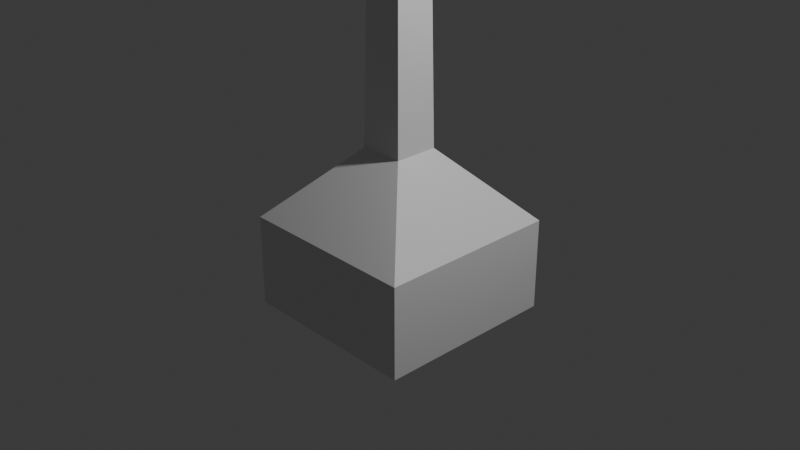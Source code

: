 # Source: Dummy.blend  (saved by Blender 5.0.119; exported with 4.5.12 LTS)
import bpy
from mathutils import Matrix  # noqa: F401  (used for matrix-valued properties, if any)

bpy.ops.wm.read_factory_settings(use_empty=True)
scene = bpy.context.scene
scene.name = 'Scene'

# ---- collections
col_collection = bpy.data.collections.new('Collection'); scene.collection.children.link(col_collection)

# ---- materials (node trees are filled in below, after node groups)
mat_material = bpy.data.materials.new('Material')
mat_material.alpha_threshold = 0.0
mat_material.use_backface_culling_lightprobe_volume = False
mat_material.roughness = 0.5
mat_material.line_color = (0.0, 0.0, 0.0, 1.0)

# ---- material node trees
mat_material.use_nodes = True; mat_material.node_tree.nodes.clear()
_N = mat_material.node_tree.nodes; _L = mat_material.node_tree.links
n0 = _N.new('ShaderNodeOutputMaterial'); n0.name = 'Material Output'; n0.location = (200, 100)
n1 = _N.new('ShaderNodeBsdfPrincipled'); n1.name = 'Principled BSDF'; n1.location = (-200, 100)
_L.new(n1.outputs[0], n0.inputs[0])
n0.is_active_output = True

# ---- world
world_world = bpy.data.worlds.new('World'); scene.world = world_world
world_world.use_nodes = True; world_world.node_tree.nodes.clear()
_N = world_world.node_tree.nodes; _L = world_world.node_tree.links
n0 = _N.new('ShaderNodeOutputWorld'); n0.name = 'World Output'; n0.location = (200, 100)
n1 = _N.new('ShaderNodeBackground'); n1.name = 'Background'; n1.location = (-200, 100)
n1.inputs[0].default_value = (0.05088, 0.05088, 0.05088, 1.0)
_L.new(n1.outputs[0], n0.inputs[0])
n0.is_active_output = True
world_world.color = (0.05088, 0.05088, 0.05088)
world_world.sun_shadow_jitter_overblur = 0.0

# ---- cameras
cam_camera = bpy.data.cameras.new('Camera')
cam_camera.clip_end = 100.0
cam_camera.ortho_scale = 7.314

# ---- lights
light_light = bpy.data.lights.new('Light', 'POINT')
light_light.energy = 1000.0
light_light.shadow_soft_size = 0.1

# ---- meshes
me_cube = bpy.data.meshes.new('Cube')
me_cube.from_pydata([(1.0, 1.0, -1.0), (1.0, -1.0, -1.0), (-1.0, 1.0, -1.0), (-1.0, -1.0, -1.0), (1.0, -1.0, 0.0), (-1.0, -1.0, 0.0), (1.0, 1.0, 0.0), (-1.0, 1.0, 0.0), (0.2409, -0.2409, 0.778), (-0.2409, -0.2409, 0.778), (0.2409, 0.2409, 0.778), (-0.2409, 0.2409, 0.778), (0.2242, -0.2242, 1.826), (-0.2242, -0.2242, 1.826), (0.2242, 0.2242, 1.826), (-0.2242, 0.2242, 1.826), (0.2159, -0.2159, 2.35), (0.2159, 0.2159, 2.35), (-0.2159, -0.2159, 2.35), (-0.2159, 0.2159, 2.35), (-0.2326, -0.2326, 1.302), (-0.2326, 0.2326, 1.302), (0.2326, -0.2326, 1.302), (0.2326, 0.2326, 1.302), (0.2088, 0.2088, 2.795), (0.08942, 0.08942, 4.488), (0.2088, -0.2088, 2.795), (0.08942, -0.08942, 4.488), (-0.08942, 0.08942, 4.488), (-0.2088, 0.2088, 2.795), (-0.08942, -0.08942, 4.488), (-0.2088, -0.2088, 2.795), (0.1278, -0.1278, 2.874), (-0.1278, -0.1278, 2.874), (0.1278, 0.1278, 2.874), (-0.1278, 0.1278, 2.874), (-0.1086, -0.1086, 3.681), (-0.1086, 0.1086, 3.681), (-0.1182, -0.1182, 3.278), (-0.1182, 0.1182, 3.278), (0.1182, -0.1182, 3.278), (0.1182, 0.1182, 3.278), (-0.1086, 1.108, 3.705), (-0.1086, -1.108, 3.705), (-0.1086, -0.1086, 3.681), (0.1086, -0.1086, 3.681), (-0.1086, -1.108, 3.705), (0.1086, -1.108, 3.705), (-0.1086, 1.108, 3.705), (0.1086, 1.108, 3.705), (0.08942, -0.08942, 5.446), (0.04708, -0.04708, 5.488), (0.08375, -0.08375, 5.467), (0.06825, -0.06825, 5.483), (-0.04708, -0.04708, 5.488), (-0.08942, -0.08942, 5.446), (-0.06825, -0.06825, 5.483), (-0.08375, -0.08375, 5.467), (0.08942, 0.08942, 5.446), (0.04708, 0.04708, 5.488), (0.08375, 0.08375, 5.467), (0.06825, 0.06825, 5.483), (-0.04708, 0.04708, 5.488), (-0.08942, 0.08942, 5.446), (-0.06825, 0.06825, 5.483), (-0.08375, 0.08375, 5.467), (-0.07418, -1.607, 3.751), (-0.1086, -1.575, 3.716), (-0.0914, -1.603, 3.734), (-0.104, -1.591, 3.721), (0.1086, -1.575, 3.716), (0.07418, -1.607, 3.751), (0.104, -1.591, 3.721), (0.0914, -1.603, 3.734), (-0.1038, -1.57, 3.918), (-0.07098, -1.604, 3.885), (-0.09942, -1.587, 3.914), (-0.0874, -1.599, 3.902), (0.07098, -1.604, 3.885), (0.1038, -1.57, 3.918), (0.0874, -1.599, 3.902), (0.09942, -1.587, 3.914), (0.1038, 1.569, 3.918), (0.07044, 1.604, 3.885), (0.09934, 1.586, 3.914), (0.08713, 1.599, 3.902), (-0.07044, 1.604, 3.885), (-0.1038, 1.569, 3.918), (-0.08713, 1.599, 3.902), (-0.09934, 1.586, 3.914), (0.1086, 1.574, 3.716), (0.07361, 1.607, 3.751), (0.1039, 1.591, 3.721), (0.09111, 1.603, 3.734), (-0.1086, 1.574, 3.716), (-0.07361, 1.607, 3.751), (-0.1039, 1.591, 3.721), (-0.09111, 1.603, 3.734), (0.1073, 0.1637, 3.739), (0.0804, 0.1086, 3.682), (0.04738, 0.1602, 3.884), (0.1025, 0.1025, 3.94), (0.1052, 0.1616, 3.828), (-0.04738, 0.1602, 3.884), (-0.1052, 0.1038, 3.883), (-0.1052, 1.16, 3.908), (-0.04738, 1.047, 3.906), (0.1073, 1.051, 3.76), (0.08038, 1.108, 3.705), (0.04738, 1.047, 3.906), (0.1052, 1.048, 3.849), (0.1038, 1.132, 3.908), (0.1071, -0.1691, 3.745), (0.1046, -0.04713, 3.68), (0.0418, -0.1658, 3.885), (0.1053, -0.1673, 3.823), (0.1024, -0.07134, 3.944), (-0.0418, -0.1658, 3.885), (-0.1053, -0.1038, 3.883), (-0.0418, -1.042, 3.905), (-0.1053, -1.166, 3.877), (0.1071, -1.045, 3.766), (0.1086, -1.17, 3.707), (0.1038, -1.166, 3.908), (0.1053, -1.043, 3.843), (0.0418, -1.042, 3.905), (0.0, 1.0, 0.0), (-0.1951, 0.9808, 0.0), (-0.3827, 0.9239, 0.0), (-0.5556, 0.8315, 0.0), (-0.7071, 0.7071, 0.0), (-0.8315, 0.5556, 0.0), (-0.9239, 0.3827, 0.0), (-0.9808, 0.1951, 0.0), (-1.0, 0.0, 0.0), (-0.9808, -0.1951, 0.0), (-0.9239, -0.3827, 0.0), (-0.8315, -0.5556, 0.0), (-0.7071, -0.7071, 0.0), (-0.5556, -0.8315, 0.0), (-0.3827, -0.9239, 0.0), (-0.1951, -0.9808, 0.0), (0.0, -1.0, 0.0), (0.1951, -0.9808, 0.0), (0.3827, -0.9239, 0.0), (0.5556, -0.8315, 0.0), (0.7071, -0.7071, 0.0), (0.8315, -0.5556, 0.0), (0.9239, -0.3827, 0.0), (0.9808, -0.1951, 0.0), (1.0, 0.0, 0.0), (0.9808, 0.1951, 0.0), (0.9239, 0.3827, 0.0), (0.8315, 0.5556, 0.0), (0.7071, 0.7071, 0.0), (0.5556, 0.8315, 0.0), (0.3827, 0.9239, 0.0), (0.1951, 0.9808, 0.0)], [(127, 126), (128, 127), (129, 128), (130, 129), (131, 130), (132, 131), (133, 132), (134, 133), (135, 134), (136, 135), (137, 136), (138, 137), (139, 138), (140, 139), (141, 140), (142, 141), (143, 142), (144, 143), (145, 144), (146, 145), (147, 146), (148, 147), (149, 148), (150, 149), (151, 150), (152, 151), (153, 152), (154, 153), (155, 154), (156, 155), (157, 156), (126, 157)], [(1, 4, 5, 3), (3, 5, 7, 2), (2, 0, 1, 3), (0, 6, 4, 1), (2, 7, 6, 0), (8, 9, 5, 4), (10, 8, 4, 6), (9, 11, 7, 5), (11, 10, 6, 7), (22, 20, 9, 8), (23, 22, 8, 10), (20, 21, 11, 9), (21, 23, 10, 11), (19, 17, 14, 15), (18, 19, 15, 13), (17, 16, 12, 14), (16, 18, 13, 12), (15, 14, 23, 21), (13, 15, 21, 20), (14, 12, 22, 23), (12, 13, 20, 22), (32, 33, 31, 26), (34, 32, 26, 24), (33, 35, 29, 31), (35, 34, 24, 29), (24, 26, 16, 17), (29, 24, 17, 19), (26, 31, 18, 16), (31, 29, 19, 18), (40, 38, 33, 32), (41, 40, 32, 34), (38, 39, 35, 33), (39, 41, 34, 35), (36, 37, 39, 38), (44, 45, 47, 46), (43, 36, 44, 46), (51, 54, 56, 53), (53, 56, 57, 52), (52, 57, 55, 50), (59, 51, 53, 61), (61, 53, 52, 60), (60, 52, 50, 58), (54, 62, 64, 56), (56, 64, 65, 57), (57, 65, 63, 55), (62, 59, 61, 64), (64, 61, 60, 65), (65, 60, 58, 63), (30, 27, 50, 55), (59, 62, 54, 51), (27, 25, 58, 50), (28, 30, 55, 63), (25, 28, 63, 58), (67, 70, 72, 69), (69, 72, 73, 68), (68, 73, 71, 66), (75, 78, 80, 77), (77, 80, 81, 76), (76, 81, 79, 74), (70, 79, 81, 72), (72, 81, 80, 73), (73, 80, 78, 71), (74, 67, 69, 76), (76, 69, 68, 77), (77, 68, 66, 75), (78, 75, 66, 71), (83, 86, 88, 85), (85, 88, 89, 84), (84, 89, 87, 82), (91, 83, 85, 93), (93, 85, 84, 92), (92, 84, 82, 90), (90, 94, 96, 92), (92, 96, 97, 93), (93, 97, 95, 91), (86, 95, 97, 88), (88, 97, 96, 89), (89, 96, 94, 87), (86, 83, 91, 95), (49, 48, 94, 90), (100, 101, 102), (109, 110, 111), (100, 103, 104, 101), (111, 105, 106, 109), (103, 106, 105, 104), (107, 98, 99, 108), (102, 110, 109, 100), (108, 111, 110, 107), (98, 102, 101, 99), (102, 98, 107, 110), (37, 99, 41, 39), (99, 37, 42, 108), (28, 25, 101, 104), (103, 100, 109, 106), (37, 104, 105, 42), (105, 111, 82, 87), (42, 105, 48), (48, 105, 87, 94), (108, 42, 48, 49), (111, 108, 49), (111, 49, 90, 82), (114, 115, 116), (123, 124, 125), (117, 114, 116, 118), (120, 123, 125, 119), (112, 121, 122, 113), (119, 117, 118, 120), (124, 115, 114, 125), (113, 116, 115, 112), (121, 124, 123, 122), (99, 113, 40, 41), (113, 36, 38, 40), (113, 122, 47, 45), (36, 113, 45, 44), (112, 115, 124, 121), (101, 116, 113, 99), (25, 27, 116, 101), (27, 30, 118, 116), (114, 117, 119, 125), (30, 28, 104, 118), (118, 36, 43, 120), (118, 104, 37, 36), (123, 120, 74, 79), (120, 43, 67, 74), (43, 122, 70, 67), (122, 43, 46, 47), (122, 123, 79, 70)])
_uv = me_cube.uv_layers.new(name='UVMap')
_uv.uv.foreach_set('vector', [0.375, 0.75, 0.625, 0.75, 0.625, 1.0, 0.375, 1.0, 0.375, 0.0, 0.625, 0.0, 0.625, 0.25, 0.375, 0.25, 0.125, 0.5, 0.375, 0.5, 0.375, 0.75, 0.125, 0.75, 0.375, 0.5, 0.625, 0.5, 0.625, 0.75, 0.375, 0.75, 0.375, 0.25, 0.625, 0.25, 0.625, 0.5, 0.375, 0.5, 0.7199, 0.6551, 0.7801, 0.6551, 0.875, 0.75, 0.625, 0.75, 0.7199, 0.5949, 0.7199, 0.6551, 0.625, 0.75, 0.625, 0.5, 0.7801, 0.6551, 0.7801, 0.5949, 0.875, 0.5, 0.875, 0.75, 0.7801, 0.5949, 0.7199, 0.5949, 0.625, 0.5, 0.875, 0.5, 0.7209, 0.6541, 0.7791, 0.6541, 0.7801, 0.6551, 0.7199, 0.6551, 0.7209, 0.5959, 0.7209, 0.6541, 0.7199, 0.6551, 0.7199, 0.5949, 0.7791, 0.6541, 0.7791, 0.5959, 0.7801, 0.5949, 0.7801, 0.6551, 0.7791, 0.5959, 0.7209, 0.5959, 0.7199, 0.5949, 0.7801, 0.5949, 0.777, 0.598, 0.723, 0.598, 0.722, 0.597, 0.778, 0.597, 0.777, 0.652, 0.777, 0.598, 0.778, 0.597, 0.778, 0.653, 0.723, 0.598, 0.723, 0.652, 0.722, 0.653, 0.722, 0.597, 0.723, 0.652, 0.777, 0.652, 0.778, 0.653, 0.722, 0.653, 0.778, 0.597, 0.722, 0.597, 0.7209, 0.5959, 0.7791, 0.5959, 0.778, 0.653, 0.778, 0.597, 0.7791, 0.5959, 0.7791, 0.6541, 0.722, 0.597, 0.722, 0.653, 0.7209, 0.6541, 0.7209, 0.5959, 0.722, 0.653, 0.778, 0.653, 0.7791, 0.6541, 0.7209, 0.6541, 0.734, 0.641, 0.766, 0.641, 0.7761, 0.6511, 0.7239, 0.6511, 0.734, 0.609, 0.734, 0.641, 0.7239, 0.6511, 0.7239, 0.5989, 0.766, 0.641, 0.766, 0.609, 0.7761, 0.5989, 0.7761, 0.6511, 0.766, 0.609, 0.734, 0.609, 0.7239, 0.5989, 0.7761, 0.5989, 0.7239, 0.5989, 0.7239, 0.6511, 0.723, 0.652, 0.723, 0.598, 0.7761, 0.5989, 0.7239, 0.5989, 0.723, 0.598, 0.777, 0.598, 0.7239, 0.6511, 0.7761, 0.6511, 0.777, 0.652, 0.723, 0.652, 0.7761, 0.6511, 0.7761, 0.5989, 0.777, 0.598, 0.777, 0.652, 0.7352, 0.6398, 0.7648, 0.6398, 0.766, 0.641, 0.734, 0.641, 0.7352, 0.6102, 0.7352, 0.6398, 0.734, 0.641, 0.734, 0.609, 0.7648, 0.6398, 0.7648, 0.6102, 0.766, 0.609, 0.766, 0.641, 0.7648, 0.6102, 0.7352, 0.6102, 0.734, 0.609, 0.766, 0.609, 0.7636, 0.6386, 0.7636, 0.6114, 0.7648, 0.6102, 0.7648, 0.6398, 0.7636, 0.6386, 0.7364, 0.6386, 0.7364, 0.6386, 0.7636, 0.6386, 0.7636, 0.6386, 0.7636, 0.6386, 0.7636, 0.6386, 0.7636, 0.6386, 0.7441, 0.6309, 0.7559, 0.6309, 0.7585, 0.6335, 0.7415, 0.6335, 0.7415, 0.6335, 0.7585, 0.6335, 0.7608, 0.6358, 0.7392, 0.6358, 0.7392, 0.6358, 0.7608, 0.6358, 0.7612, 0.6362, 0.7388, 0.6362, 0.7441, 0.6191, 0.7441, 0.6309, 0.7415, 0.6335, 0.7415, 0.6165, 0.7415, 0.6165, 0.7415, 0.6335, 0.7392, 0.6358, 0.7392, 0.6142, 0.7392, 0.6142, 0.7392, 0.6358, 0.7388, 0.6362, 0.7388, 0.6138, 0.7559, 0.6309, 0.7559, 0.6191, 0.7585, 0.6165, 0.7585, 0.6335, 0.7585, 0.6335, 0.7585, 0.6165, 0.7608, 0.6142, 0.7608, 0.6358, 0.7608, 0.6358, 0.7608, 0.6142, 0.7612, 0.6138, 0.7612, 0.6362, 0.7559, 0.6191, 0.7441, 0.6191, 0.7415, 0.6165, 0.7585, 0.6165, 0.7585, 0.6165, 0.7415, 0.6165, 0.7392, 0.6142, 0.7608, 0.6142, 0.7608, 0.6142, 0.7392, 0.6142, 0.7388, 0.6138, 0.7612, 0.6138, 0.7612, 0.6362, 0.7388, 0.6362, 0.7388, 0.6362, 0.7612, 0.6362, 0.7441, 0.6191, 0.7559, 0.6191, 0.7559, 0.6309, 0.7441, 0.6309, 0.7388, 0.6362, 0.7388, 0.6138, 0.7388, 0.6138, 0.7388, 0.6362, 0.7612, 0.6138, 0.7612, 0.6362, 0.7612, 0.6362, 0.7612, 0.6138, 0.7388, 0.6138, 0.7612, 0.6138, 0.7612, 0.6138, 0.7388, 0.6138, 0.7636, 0.6386, 0.7364, 0.6386, 0.7367, 0.6386, 0.7633, 0.6386, 0.7633, 0.6386, 0.7367, 0.6386, 0.7386, 0.6385, 0.7614, 0.6385, 0.7614, 0.6385, 0.7386, 0.6385, 0.7407, 0.6385, 0.7593, 0.6385, 0.7589, 0.6381, 0.7411, 0.6381, 0.7391, 0.638, 0.7609, 0.638, 0.7609, 0.638, 0.7391, 0.638, 0.7374, 0.6378, 0.7626, 0.6378, 0.7619, 0.6374, 0.7381, 0.6374, 0.7376, 0.6374, 0.7624, 0.6374, 0.7364, 0.6386, 0.737, 0.638, 0.7374, 0.6378, 0.7367, 0.6386, 0.7367, 0.6386, 0.7374, 0.6378, 0.7391, 0.638, 0.7386, 0.6385, 0.7386, 0.6385, 0.7391, 0.638, 0.7411, 0.6381, 0.7407, 0.6385, 0.763, 0.638, 0.7636, 0.6386, 0.7633, 0.6386, 0.7626, 0.6378, 0.7626, 0.6378, 0.7633, 0.6386, 0.7614, 0.6385, 0.7609, 0.638, 0.7609, 0.638, 0.7614, 0.6385, 0.7593, 0.6385, 0.7589, 0.6381, 0.7411, 0.6381, 0.7589, 0.6381, 0.7593, 0.6385, 0.7407, 0.6385, 0.7412, 0.6119, 0.7588, 0.6119, 0.7609, 0.612, 0.7391, 0.612, 0.7391, 0.612, 0.7609, 0.612, 0.7626, 0.6122, 0.7374, 0.6122, 0.7382, 0.6126, 0.7618, 0.6126, 0.7624, 0.6126, 0.7376, 0.6126, 0.7408, 0.6115, 0.7412, 0.6119, 0.7391, 0.612, 0.7386, 0.6115, 0.7386, 0.6115, 0.7391, 0.612, 0.7374, 0.6122, 0.7367, 0.6114, 0.7367, 0.6114, 0.7374, 0.6122, 0.737, 0.612, 0.7364, 0.6114, 0.7364, 0.6114, 0.7636, 0.6114, 0.7633, 0.6114, 0.7367, 0.6114, 0.7367, 0.6114, 0.7633, 0.6114, 0.7614, 0.6115, 0.7386, 0.6115, 0.7386, 0.6115, 0.7614, 0.6115, 0.7592, 0.6115, 0.7408, 0.6115, 0.7588, 0.6119, 0.7592, 0.6115, 0.7614, 0.6115, 0.7609, 0.612, 0.7609, 0.612, 0.7614, 0.6115, 0.7633, 0.6114, 0.7626, 0.6122, 0.7626, 0.6122, 0.7633, 0.6114, 0.7636, 0.6114, 0.763, 0.612, 0.7588, 0.6119, 0.7412, 0.6119, 0.7408, 0.6115, 0.7592, 0.6115, 0.7364, 0.6114, 0.7636, 0.6114, 0.7636, 0.6114, 0.7364, 0.6114, 0.7444, 0.6126, 0.7376, 0.6126, 0.7369, 0.6119, 0.7444, 0.6126, 0.7369, 0.6119, 0.7376, 0.6126, 0.7444, 0.6126, 0.7556, 0.6126, 0.7626, 0.6125, 0.7376, 0.6126, 0.7376, 0.6126, 0.7627, 0.6124, 0.7556, 0.6126, 0.7444, 0.6126, 0.7556, 0.6126, 0.7556, 0.6126, 0.7627, 0.6124, 0.7626, 0.6125, 0.7366, 0.6116, 0.7366, 0.6116, 0.7382, 0.6114, 0.444, 0.3669, 0.7369, 0.6119, 0.7369, 0.6119, 0.7444, 0.6126, 0.7444, 0.6126, 0.444, 0.3669, 0.2457, 0.204, 0.7369, 0.6119, 0.7366, 0.6116, 0.7366, 0.6116, 0.7369, 0.6119, 0.7372, 0.6122, 0.7382, 0.6114, 0.7369, 0.6119, 0.7366, 0.6116, 0.7366, 0.6116, 0.7369, 0.6119, 0.7636, 0.6114, 0.7382, 0.6114, 0.7352, 0.6102, 0.7648, 0.6102, 0.7382, 0.6114, 0.7636, 0.6114, 0.7636, 0.6114, 0.444, 0.3669, 0.7612, 0.6138, 0.7388, 0.6138, 0.7376, 0.6126, 0.7626, 0.6125, 0.7556, 0.6126, 0.7444, 0.6126, 0.7444, 0.6126, 0.7556, 0.6126, 0.7636, 0.6114, 0.763, 0.612, 0.5087, 0.408, 0.7636, 0.6114, 0.7627, 0.6124, 0.7376, 0.6126, 0.7376, 0.6126, 0.7624, 0.6126, 0.7636, 0.6114, 0.5087, 0.408, 0.7636, 0.6114, 0.7636, 0.6114, 0.5087, 0.408, 0.763, 0.612, 0.7636, 0.6114, 0.444, 0.3669, 0.7636, 0.6114, 0.7636, 0.6114, 0.7364, 0.6114, 0.2457, 0.204, 0.444, 0.3669, 0.7364, 0.6114, 0.2457, 0.204, 0.7364, 0.6114, 0.7364, 0.6114, 0.737, 0.612, 0.745, 0.6374, 0.7368, 0.6382, 0.7377, 0.6363, 0.737, 0.638, 0.7368, 0.6382, 0.745, 0.6374, 0.755, 0.6374, 0.745, 0.6374, 0.7377, 0.6363, 0.7626, 0.6375, 0.7627, 0.6376, 0.7376, 0.6374, 0.745, 0.6374, 0.755, 0.6374, 0.7366, 0.6384, 0.7366, 0.6384, 0.3682, 0.3193, 0.4211, 0.3616, 0.755, 0.6374, 0.755, 0.6374, 0.7626, 0.6375, 0.7627, 0.6376, 0.7368, 0.6382, 0.7368, 0.6382, 0.745, 0.6374, 0.745, 0.6374, 0.4211, 0.3616, 0.737, 0.6339, 0.7368, 0.6382, 0.7366, 0.6384, 0.7366, 0.6384, 0.7368, 0.6382, 0.737, 0.638, 0.3682, 0.3193, 0.7382, 0.6114, 0.4211, 0.3616, 0.7352, 0.6398, 0.7352, 0.6102, 0.4211, 0.3616, 0.7636, 0.6386, 0.7648, 0.6398, 0.7352, 0.6398, 0.4211, 0.3616, 0.3682, 0.3193, 0.7364, 0.6386, 0.7364, 0.6386, 0.7636, 0.6386, 0.4211, 0.3616, 0.7364, 0.6386, 0.7636, 0.6386, 0.7366, 0.6384, 0.7368, 0.6382, 0.7368, 0.6382, 0.7366, 0.6384, 0.7372, 0.6122, 0.737, 0.6339, 0.4211, 0.3616, 0.7382, 0.6114, 0.7388, 0.6138, 0.7388, 0.6362, 0.7377, 0.6363, 0.7376, 0.6126, 0.7388, 0.6362, 0.7612, 0.6362, 0.7626, 0.6375, 0.7377, 0.6363, 0.745, 0.6374, 0.755, 0.6374, 0.755, 0.6374, 0.745, 0.6374, 0.7612, 0.6362, 0.7612, 0.6138, 0.7626, 0.6125, 0.7626, 0.6375, 0.763, 0.638, 0.7636, 0.6386, 0.7636, 0.6386, 0.7631, 0.6381, 0.763, 0.638, 0.763, 0.612, 0.7636, 0.6114, 0.7636, 0.6386, 0.7376, 0.6374, 0.7627, 0.6376, 0.7624, 0.6374, 0.7376, 0.6374, 0.7631, 0.6381, 0.7636, 0.6386, 0.7636, 0.6386, 0.763, 0.638, 0.7636, 0.6386, 0.3682, 0.3193, 0.7364, 0.6386, 0.7636, 0.6386, 0.3682, 0.3193, 0.7636, 0.6386, 0.7636, 0.6386, 0.7364, 0.6386, 0.3682, 0.3193, 0.737, 0.638, 0.737, 0.638, 0.7364, 0.6386])
me_cube.materials.append(mat_material)
me_cube.use_mirror_vertex_groups = False
me_cube.update()

# ---- objects
ob_cube = bpy.data.objects.new('Cube', me_cube)
ob_light = bpy.data.objects.new('Light', light_light)
ob_camera = bpy.data.objects.new('Camera', cam_camera)

# ---- transforms, parenting, visibility, modifiers, constraints
ob_cube.location = (0.0, 0.0, 0.0)
ob_cube.lock_rotations_4d = False
ob_cube.empty_display_type = 'ARROWS'
ob_cube.lineart.crease_threshold = 0.0
ob_light.location = (4.076, 1.005, 5.904)
ob_light.rotation_euler = (0.6503, 0.05522, 1.866)
ob_light.lock_rotations_4d = False
ob_light.empty_display_type = 'ARROWS'
ob_light.color = (0.0, 0.0, 0.0, 0.0)
ob_light.lineart.crease_threshold = 0.0
ob_camera.location = (7.359, -6.926, 4.958)
ob_camera.rotation_euler = (1.109, 0.0, 0.8149)
ob_camera.lock_rotations_4d = False
ob_camera.empty_display_type = 'ARROWS'
ob_camera.color = (0.0, 0.0, 0.0, 0.0)
ob_camera.display_type = 'WIRE'
ob_camera.lineart.crease_threshold = 0.0

# ---- collection membership
col_collection.objects.link(ob_cube)
col_collection.objects.link(ob_light)
col_collection.objects.link(ob_camera)

# ---- scene / render settings (as saved in the file)
scene.camera = ob_camera
scene.frame_start = 1; scene.frame_end = 250; scene.frame_set(1)
scene.render.engine = 'BLENDER_EEVEE_NEXT'
scene.render.bake_bias = 0.0
scene.render.bake_samples = 0
scene.cycles.sampling_pattern = 'TABULATED_SOBOL'
scene.eevee.use_volume_custom_range = False
bpy.context.view_layer.update()
